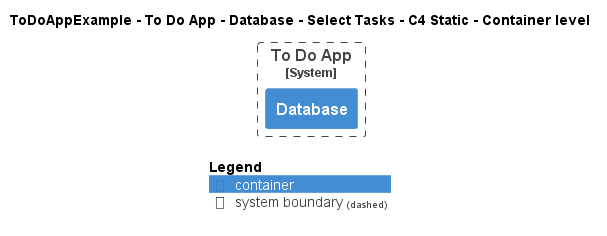

The diagram above was rendered by PlantUML. Its source (embedded in the PNG):
@startuml
!pragma layout smetana
!include ..\..\..\..\..\..\..\.c4s\C4_Container.puml

AddElementTag("c4interflow:lifecycle:new", $bgColor=green, $fontColor=#ffffff, $borderColor=green, $shadowing="False")
AddElementTag("c4interflow:lifecycle:changed", $bgColor=orange, $fontColor=#ffffff, $borderColor=orange, $shadowing="False")
AddElementTag("c4interflow:lifecycle:removed", $bgColor=red, $fontColor=#ffffff, $borderColor=red, $shadowing="False")

AddRelTag("c4interflow:lifecycle:new", $textColor=green, $lineColor=green)
AddRelTag("c4interflow:lifecycle:changed", $textColor=orange, $lineColor=orange)
AddRelTag("c4interflow:lifecycle:removed", $textColor=red, $lineColor=red)

SHOW_PERSON_PORTRAIT()
LAYOUT_TOP_DOWN()

skinparam linetype polyline

title ToDoAppExample - To Do App - Database - Select Tasks - C4 Static - Container level


System_Boundary(ToDoAppExample.SoftwareSystems.ToDoApp, "To Do App") {
    Container(ToDoAppExample.SoftwareSystems.ToDoApp.Containers.Database, "Database", "", "")
}



SHOW_LEGEND()
@enduml